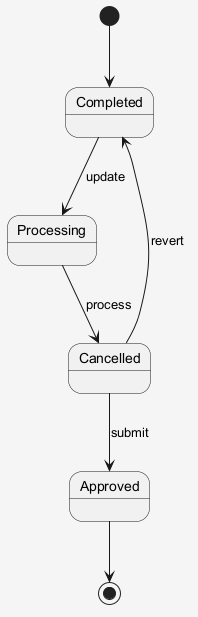

The diagram above was rendered by PlantUML. Its source (embedded in the PNG):
@startuml
skinparam shadowing false
skinparam backgroundColor #F5F5F5
[*] --> Completed
Completed --> Processing : update
Processing --> Cancelled : process
Cancelled --> Approved : submit
Cancelled --> Completed : revert
Approved --> [*]
@enduml